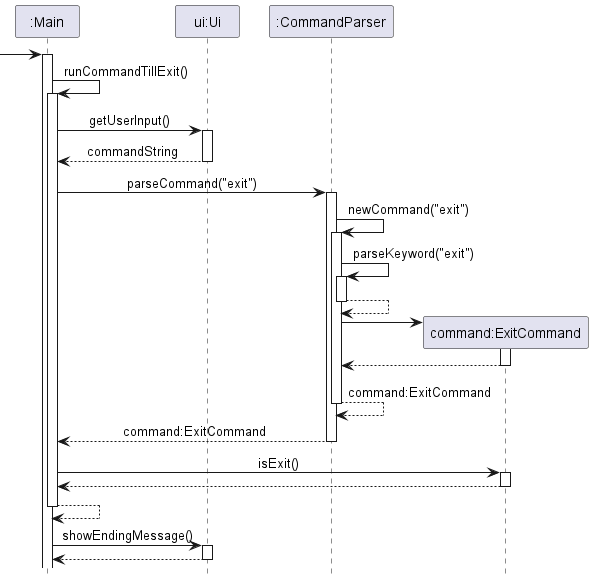

The diagram above was rendered by PlantUML. Its source (embedded in the PNG):
@startuml
!include style.puml

Participant ":Main" as Main
Participant "ui:Ui" as Ui
Participant ":CommandParser" as CommandParser
Participant "command:ExitCommand" as ExitCommand

-> Main
activate Main

Main -> Main:runCommandTillExit()
activate Main

    Main -> Ui:getUserInput()
    activate Ui
    return commandString

Main -> CommandParser:parseCommand("exit")
activate CommandParser

    CommandParser -> CommandParser:newCommand("exit")
    activate CommandParser

        CommandParser -> CommandParser:parseKeyword("exit")
        activate CommandParser
        return

    create ExitCommand
    CommandParser -> ExitCommand
    activate ExitCommand
    return

return command:ExitCommand

return command:ExitCommand

Main -> ExitCommand:isExit()
activate ExitCommand
return

return

Main -> Ui:showEndingMessage()
activate Ui
return


@enduml